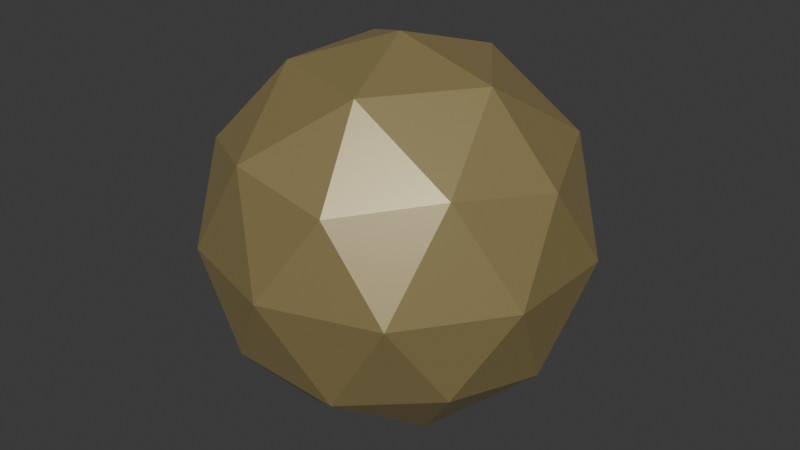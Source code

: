 # Source: Rock10.blend  (saved by Blender 4.2.66; exported with 4.5.12 LTS)
import bpy
from mathutils import Matrix  # noqa: F401  (used for matrix-valued properties, if any)

bpy.ops.wm.read_factory_settings(use_empty=True)
scene = bpy.context.scene
scene.name = 'Scene'

# ---- collections
col_collection = bpy.data.collections.new('Collection'); scene.collection.children.link(col_collection)

# ---- materials (node trees are filled in below, after node groups)
mat_material_001 = bpy.data.materials.new('Material.001')

# ---- material node trees
mat_material_001.use_nodes = True; mat_material_001.node_tree.nodes.clear()
_N = mat_material_001.node_tree.nodes; _L = mat_material_001.node_tree.links
n0 = _N.new('ShaderNodeBsdfPrincipled'); n0.name = 'Principled BSDF'; n0.location = (10, 300)
n0.inputs[0].default_value = (0.4627, 0.3586, 0.1343, 1.0)
n0.inputs[1].default_value = 0.4636
n0.inputs[2].default_value = 0.4273
n0.inputs[3].default_value = 3.0
n1 = _N.new('ShaderNodeOutputMaterial'); n1.name = 'Material Output'; n1.location = (300, 300)
_L.new(n0.outputs[0], n1.inputs[0])
n1.is_active_output = True

# ---- world
world_world = bpy.data.worlds.new('World'); scene.world = world_world
world_world.use_nodes = True; world_world.node_tree.nodes.clear()
_N = world_world.node_tree.nodes; _L = world_world.node_tree.links
n0 = _N.new('ShaderNodeOutputWorld'); n0.name = 'World Output'; n0.location = (300, 300)
n1 = _N.new('ShaderNodeBackground'); n1.name = 'Background'; n1.location = (10, 300)
n1.inputs[0].default_value = (0.05088, 0.05088, 0.05088, 1.0)
_L.new(n1.outputs[0], n0.inputs[0])
n0.is_active_output = True
world_world.color = (0.05088, 0.05088, 0.05088)
world_world.sun_shadow_jitter_overblur = 0.0

# ---- meshes
me_icosphere = bpy.data.meshes.new('Icosphere')
me_icosphere.from_pydata([(0.0, 0.0, -1.0), (0.7236, -0.5257, -0.4472), (-0.2764, -0.8506, -0.4472), (-0.8944, 0.0, -0.4472), (-0.2764, 0.8506, -0.4472), (0.7236, 0.5257, -0.4472), (0.2764, -0.8506, 0.4472), (-0.7236, -0.5257, 0.4472), (-0.7236, 0.5257, 0.4472), (0.2764, 0.8506, 0.4472), (0.8944, 0.0, 0.4472), (0.0, 0.0, 1.0), (-0.1625, -0.5, -0.8507), (0.4253, -0.309, -0.8507), (0.2629, -0.809, -0.5257), (0.8506, 0.0, -0.5257), (0.4253, 0.309, -0.8507), (-0.5257, 0.0, -0.8507), (-0.6882, -0.5, -0.5257), (-0.1625, 0.5, -0.8507), (-0.6882, 0.5, -0.5257), (0.2629, 0.809, -0.5257), (0.9511, -0.309, 0.0), (0.9511, 0.309, 0.0), (0.0, -1.0, 0.0), (0.5878, -0.809, 0.0), (-0.9511, -0.309, 0.0), (-0.5878, -0.809, 0.0), (-0.5878, 0.809, 0.0), (-0.9511, 0.309, 0.0), (0.5878, 0.809, 0.0), (0.0, 1.0, 0.0), (0.6882, -0.5, 0.5257), (-0.2629, -0.809, 0.5257), (-0.8506, 0.0, 0.5257), (-0.2629, 0.809, 0.5257), (0.6882, 0.5, 0.5257), (0.1625, -0.5, 0.8507), (0.5257, 0.0, 0.8507), (-0.4253, -0.309, 0.8507), (-0.4253, 0.309, 0.8507), (0.1625, 0.5, 0.8507)], [], [(0, 13, 12), (1, 13, 15), (0, 12, 17), (0, 17, 19), (0, 19, 16), (1, 15, 22), (2, 14, 24), (3, 18, 26), (4, 20, 28), (5, 21, 30), (1, 22, 25), (2, 24, 27), (3, 26, 29), (4, 28, 31), (5, 30, 23), (6, 32, 37), (7, 33, 39), (8, 34, 40), (9, 35, 41), (10, 36, 38), (38, 41, 11), (38, 36, 41), (36, 9, 41), (41, 40, 11), (41, 35, 40), (35, 8, 40), (40, 39, 11), (40, 34, 39), (34, 7, 39), (39, 37, 11), (39, 33, 37), (33, 6, 37), (37, 38, 11), (37, 32, 38), (32, 10, 38), (23, 36, 10), (23, 30, 36), (30, 9, 36), (31, 35, 9), (31, 28, 35), (28, 8, 35), (29, 34, 8), (29, 26, 34), (26, 7, 34), (27, 33, 7), (27, 24, 33), (24, 6, 33), (25, 32, 6), (25, 22, 32), (22, 10, 32), (30, 31, 9), (30, 21, 31), (21, 4, 31), (28, 29, 8), (28, 20, 29), (20, 3, 29), (26, 27, 7), (26, 18, 27), (18, 2, 27), (24, 25, 6), (24, 14, 25), (14, 1, 25), (22, 23, 10), (22, 15, 23), (15, 5, 23), (16, 21, 5), (16, 19, 21), (19, 4, 21), (19, 20, 4), (19, 17, 20), (17, 3, 20), (17, 18, 3), (17, 12, 18), (12, 2, 18), (15, 16, 5), (15, 13, 16), (13, 0, 16), (12, 14, 2), (12, 13, 14), (13, 1, 14)])
_uv = me_icosphere.uv_layers.new(name='UVMap')
_uv.uv.foreach_set('vector', [0.1818, 0.0, 0.2273, 0.07873, 0.1364, 0.07873, 0.2727, 0.1575, 0.3182, 0.07873, 0.3636, 0.1575, 0.9091, 0.0, 0.9545, 0.07873, 0.8636, 0.07873, 0.7273, 0.0, 0.7727, 0.07873, 0.6818, 0.07873, 0.5455, 0.0, 0.5909, 0.07873, 0.5, 0.07873, 0.2727, 0.1575, 0.3636, 0.1575, 0.3182, 0.2362, 0.09091, 0.1575, 0.1818, 0.1575, 0.1364, 0.2362, 0.8182, 0.1575, 0.9091, 0.1575, 0.8636, 0.2362, 0.6364, 0.1575, 0.7273, 0.1575, 0.6818, 0.2362, 0.4545, 0.1575, 0.5455, 0.1575, 0.5, 0.2362, 0.2727, 0.1575, 0.3182, 0.2362, 0.2273, 0.2362, 0.09091, 0.1575, 0.1364, 0.2362, 0.04546, 0.2362, 0.8182, 0.1575, 0.8636, 0.2362, 0.7727, 0.2362, 0.6364, 0.1575, 0.6818, 0.2362, 0.5909, 0.2362, 0.4545, 0.1575, 0.5, 0.2362, 0.4091, 0.2362, 0.1818, 0.3149, 0.2727, 0.3149, 0.2273, 0.3937, 0.0, 0.3149, 0.09091, 0.3149, 0.04546, 0.3937, 0.7273, 0.3149, 0.8182, 0.3149, 0.7727, 0.3937, 0.5455, 0.3149, 0.6364, 0.3149, 0.5909, 0.3937, 0.3636, 0.3149, 0.4545, 0.3149, 0.4091, 0.3937, 0.4091, 0.3937, 0.5, 0.3937, 0.4545, 0.4724, 0.4091, 0.3937, 0.4545, 0.3149, 0.5, 0.3937, 0.4545, 0.3149, 0.5455, 0.3149, 0.5, 0.3937, 0.5909, 0.3937, 0.6818, 0.3937, 0.6364, 0.4724, 0.5909, 0.3937, 0.6364, 0.3149, 0.6818, 0.3937, 0.6364, 0.3149, 0.7273, 0.3149, 0.6818, 0.3937, 0.7727, 0.3937, 0.8636, 0.3937, 0.8182, 0.4724, 0.7727, 0.3937, 0.8182, 0.3149, 0.8636, 0.3937, 0.8182, 0.3149, 0.9091, 0.3149, 0.8636, 0.3937, 0.04546, 0.3937, 0.1364, 0.3937, 0.09091, 0.4724, 0.04546, 0.3937, 0.09091, 0.3149, 0.1364, 0.3937, 0.09091, 0.3149, 0.1818, 0.3149, 0.1364, 0.3937, 0.2273, 0.3937, 0.3182, 0.3937, 0.2727, 0.4724, 0.2273, 0.3937, 0.2727, 0.3149, 0.3182, 0.3937, 0.2727, 0.3149, 0.3636, 0.3149, 0.3182, 0.3937, 0.4091, 0.2362, 0.4545, 0.3149, 0.3636, 0.3149, 0.4091, 0.2362, 0.5, 0.2362, 0.4545, 0.3149, 0.5, 0.2362, 0.5455, 0.3149, 0.4545, 0.3149, 0.5909, 0.2362, 0.6364, 0.3149, 0.5455, 0.3149, 0.5909, 0.2362, 0.6818, 0.2362, 0.6364, 0.3149, 0.6818, 0.2362, 0.7273, 0.3149, 0.6364, 0.3149, 0.7727, 0.2362, 0.8182, 0.3149, 0.7273, 0.3149, 0.7727, 0.2362, 0.8636, 0.2362, 0.8182, 0.3149, 0.8636, 0.2362, 0.9091, 0.3149, 0.8182, 0.3149, 0.04546, 0.2362, 0.09091, 0.3149, 0.0, 0.3149, 0.04546, 0.2362, 0.1364, 0.2362, 0.09091, 0.3149, 0.1364, 0.2362, 0.1818, 0.3149, 0.09091, 0.3149, 0.2273, 0.2362, 0.2727, 0.3149, 0.1818, 0.3149, 0.2273, 0.2362, 0.3182, 0.2362, 0.2727, 0.3149, 0.3182, 0.2362, 0.3636, 0.3149, 0.2727, 0.3149, 0.5, 0.2362, 0.5909, 0.2362, 0.5455, 0.3149, 0.5, 0.2362, 0.5455, 0.1575, 0.5909, 0.2362, 0.5455, 0.1575, 0.6364, 0.1575, 0.5909, 0.2362, 0.6818, 0.2362, 0.7727, 0.2362, 0.7273, 0.3149, 0.6818, 0.2362, 0.7273, 0.1575, 0.7727, 0.2362, 0.7273, 0.1575, 0.8182, 0.1575, 0.7727, 0.2362, 0.8636, 0.2362, 0.9545, 0.2362, 0.9091, 0.3149, 0.8636, 0.2362, 0.9091, 0.1575, 0.9545, 0.2362, 0.9091, 0.1575, 1.0, 0.1575, 0.9545, 0.2362, 0.1364, 0.2362, 0.2273, 0.2362, 0.1818, 0.3149, 0.1364, 0.2362, 0.1818, 0.1575, 0.2273, 0.2362, 0.1818, 0.1575, 0.2727, 0.1575, 0.2273, 0.2362, 0.3182, 0.2362, 0.4091, 0.2362, 0.3636, 0.3149, 0.3182, 0.2362, 0.3636, 0.1575, 0.4091, 0.2362, 0.3636, 0.1575, 0.4545, 0.1575, 0.4091, 0.2362, 0.5, 0.07873, 0.5455, 0.1575, 0.4545, 0.1575, 0.5, 0.07873, 0.5909, 0.07873, 0.5455, 0.1575, 0.5909, 0.07873, 0.6364, 0.1575, 0.5455, 0.1575, 0.6818, 0.07873, 0.7273, 0.1575, 0.6364, 0.1575, 0.6818, 0.07873, 0.7727, 0.07873, 0.7273, 0.1575, 0.7727, 0.07873, 0.8182, 0.1575, 0.7273, 0.1575, 0.8636, 0.07873, 0.9091, 0.1575, 0.8182, 0.1575, 0.8636, 0.07873, 0.9545, 0.07873, 0.9091, 0.1575, 0.9545, 0.07873, 1.0, 0.1575, 0.9091, 0.1575, 0.3636, 0.1575, 0.4091, 0.07873, 0.4545, 0.1575, 0.3636, 0.1575, 0.3182, 0.07873, 0.4091, 0.07873, 0.3182, 0.07873, 0.3636, 0.0, 0.4091, 0.07873, 0.1364, 0.07873, 0.1818, 0.1575, 0.09091, 0.1575, 0.1364, 0.07873, 0.2273, 0.07873, 0.1818, 0.1575, 0.2273, 0.07873, 0.2727, 0.1575, 0.1818, 0.1575])
me_icosphere.materials.append(mat_material_001)
me_icosphere.update()

# ---- objects
ob_icosphere = bpy.data.objects.new('Icosphere', me_icosphere)

# ---- transforms, parenting, visibility, modifiers, constraints
ob_icosphere.location = (0.3344, 0.0, 0.0)

# ---- collection membership
col_collection.objects.link(ob_icosphere)

# ---- scene / render settings (as saved in the file)
scene.frame_start = 1; scene.frame_end = 250; scene.frame_set(1)
scene.render.engine = 'BLENDER_EEVEE_NEXT'
bpy.context.view_layer.update()

# ---- added for rendering (the .blend has no active camera and no usable light): camera, sun
cam_auto = bpy.data.cameras.new('AutoCamera')
cam_auto.lens = 50.0
cam_auto.sensor_width = 36.0
cam_auto.clip_end = 1000.0
ob_auto_camera = bpy.data.objects.new('AutoCamera', cam_auto)
scene.collection.objects.link(ob_auto_camera)
ob_auto_camera.location = (3.48802, -3.78438, 2.52292)
ob_auto_camera.rotation_euler = (1.09748, -7.21219e-08, 0.694738)
scene.camera = ob_auto_camera
light_auto_sun = bpy.data.lights.new('AutoSun', 'SUN')
light_auto_sun.energy = 3.0
light_auto_sun.angle = 0.0523599
ob_auto_sun = bpy.data.objects.new('AutoSun', light_auto_sun)
scene.collection.objects.link(ob_auto_sun)
ob_auto_sun.rotation_euler = (0.872665, 0.174533, 0.523599)
bpy.context.view_layer.update()
